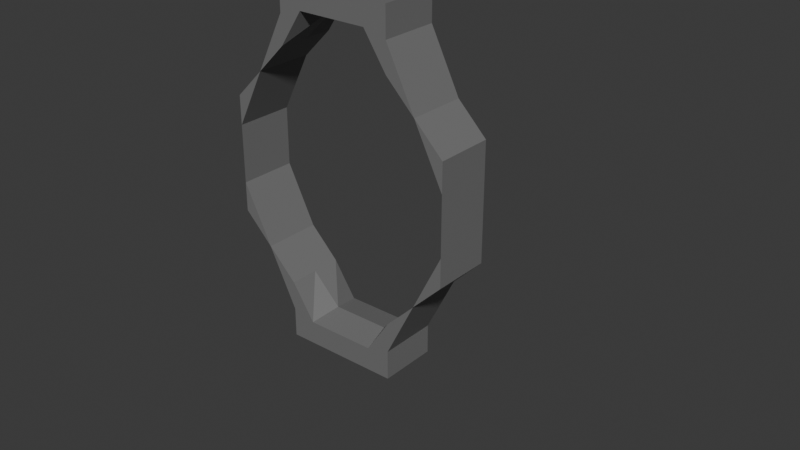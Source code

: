 # Source: 0.blend  (saved by Blender 4.3.32; exported with 4.5.12 LTS)
import bpy
from mathutils import Matrix  # noqa: F401  (used for matrix-valued properties, if any)

bpy.ops.wm.read_factory_settings(use_empty=True)
scene = bpy.context.scene
scene.name = 'Scene'

# ---- collections
col_collection = bpy.data.collections.new('Collection'); scene.collection.children.link(col_collection)

# ---- materials (node trees are filled in below, after node groups)
mat_color = bpy.data.materials.new('Color')

# ---- material node trees
mat_color.use_nodes = True; mat_color.node_tree.nodes.clear()
_N = mat_color.node_tree.nodes; _L = mat_color.node_tree.links
n0 = _N.new('ShaderNodeBsdfPrincipled'); n0.name = 'Principled BSDF'; n0.location = (10, 300)
n0.inputs[0].default_value = (0.1779, 0.1779, 0.1779, 0.4588)
n1 = _N.new('ShaderNodeOutputMaterial'); n1.name = 'Material Output'; n1.location = (300, 300)
_L.new(n0.outputs[0], n1.inputs[0])
n1.is_active_output = True

# ---- world
world_world = bpy.data.worlds.new('World'); scene.world = world_world
world_world.use_nodes = True; world_world.node_tree.nodes.clear()
_N = world_world.node_tree.nodes; _L = world_world.node_tree.links
n0 = _N.new('ShaderNodeOutputWorld'); n0.name = 'World Output'; n0.location = (300, 300)
n1 = _N.new('ShaderNodeBackground'); n1.name = 'Background'; n1.location = (10, 300)
n1.inputs[0].default_value = (0.05088, 0.05088, 0.05088, 1.0)
_L.new(n1.outputs[0], n0.inputs[0])
n0.is_active_output = True
world_world.color = (0.05088, 0.05088, 0.05088)
world_world.sun_shadow_jitter_overblur = 0.0

# ---- curves / text
txt_text = bpy.data.curves.new('Text', 'FONT')
txt_text.dimensions = '2D'
txt_text.body = '0'
txt_text.materials.append(mat_color)
txt_text.offset_x = -0.25
txt_text.offset_y = -0.341

# ---- objects
ob_text = bpy.data.objects.new('Text', txt_text)

# ---- transforms, parenting, visibility, modifiers, constraints
ob_text.location = (0.0, -0.04661, 0.0)
ob_text.rotation_euler = (1.571, -0.0, 0.0)
_m = ob_text.modifiers.new('Solidify', 'SOLIDIFY')
_m.thickness = 0.1
_m = ob_text.modifiers.new('Remesh', 'REMESH')
_m.octree_depth = 6

# ---- collection membership
col_collection.objects.link(ob_text)

# ---- scene / render settings (as saved in the file)
scene.frame_start = 1; scene.frame_end = 250; scene.frame_set(1)
scene.render.engine = 'BLENDER_EEVEE_NEXT'
bpy.context.view_layer.update()

# ---- added for rendering (the .blend has no active camera and no usable light): camera, sun
cam_auto = bpy.data.cameras.new('AutoCamera')
cam_auto.lens = 50.0
cam_auto.sensor_width = 36.0
cam_auto.clip_end = 1000.0
ob_auto_camera = bpy.data.objects.new('AutoCamera', cam_auto)
scene.collection.objects.link(ob_auto_camera)
ob_auto_camera.location = (1.03723, -1.14128, 0.708781)
ob_auto_camera.rotation_euler = (1.09748, -7.21219e-08, 0.694738)
scene.camera = ob_auto_camera
light_auto_sun = bpy.data.lights.new('AutoSun', 'SUN')
light_auto_sun.energy = 3.0
light_auto_sun.angle = 0.0523599
ob_auto_sun = bpy.data.objects.new('AutoSun', light_auto_sun)
scene.collection.objects.link(ob_auto_sun)
ob_auto_sun.rotation_euler = (0.872665, 0.174533, 0.523599)
bpy.context.view_layer.update()
